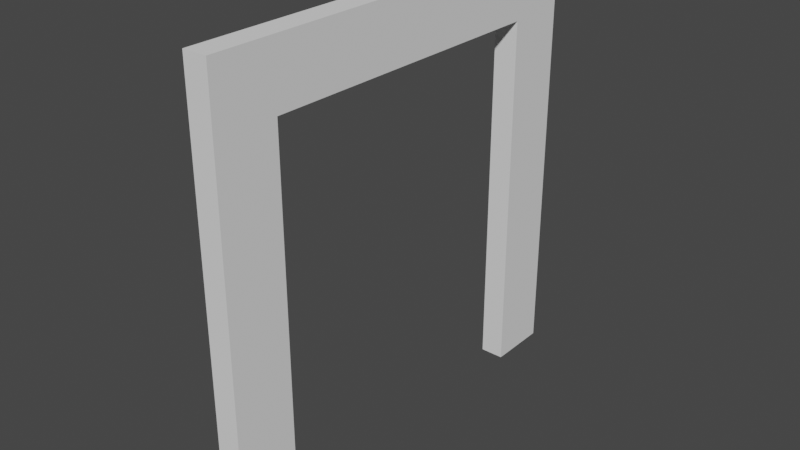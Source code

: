 # Source: liftoff_gate_dummy.blend  (saved by Blender 2.82.7; exported with 4.5.12 LTS)
import bpy
from mathutils import Matrix  # noqa: F401  (used for matrix-valued properties, if any)

bpy.ops.wm.read_factory_settings(use_empty=True)
scene = bpy.context.scene
scene.name = 'Scene'

# ---- collections
col_collection = bpy.data.collections.new('Collection'); scene.collection.children.link(col_collection)

# ---- world
world_world = bpy.data.worlds.new('World'); scene.world = world_world
world_world.use_nodes = True; world_world.node_tree.nodes.clear()
_N = world_world.node_tree.nodes; _L = world_world.node_tree.links
n0 = _N.new('ShaderNodeOutputWorld'); n0.name = 'World Output'; n0.location = (300, 300)
n1 = _N.new('ShaderNodeBackground'); n1.name = 'Background'; n1.location = (10, 300)
n1.inputs[0].default_value = (0.05088, 0.05088, 0.05088, 1.0)
_L.new(n1.outputs[0], n0.inputs[0])
n0.is_active_output = True
world_world.color = (0.05088, 0.05088, 0.05088)
world_world.use_sun_shadow = False
world_world.sun_shadow_jitter_overblur = 0.0

# ---- meshes
me_cube_001 = bpy.data.meshes.new('Cube.001')
me_cube_001.from_pydata([(-1.0, -1.0, -1.0), (-1.0, -1.0, 1.0), (-1.0, 1.0, -1.0), (-1.0, 1.0, 1.0), (1.0, -1.0, -1.0), (1.0, -1.0, 1.0), (1.0, 1.0, -1.0), (1.0, 1.0, 1.0), (1.0, -0.7131, -1.0), (-1.0, -0.7131, -1.0), (1.0, -0.7131, 0.7124), (-1.0, -0.7131, 0.7124), (1.0, 0.7131, 0.7124), (-1.0, 0.7131, 0.7124), (1.0, 0.7131, -1.0), (-1.0, 0.7131, -1.0)], [], [(0, 1, 3, 2, 15, 13, 11, 9), (2, 3, 7, 6), (6, 7, 5, 4, 8, 10, 12, 14), (4, 5, 1, 0), (2, 6, 14, 15), (7, 3, 1, 5), (12, 13, 15, 14), (10, 11, 13, 12), (11, 10, 8, 9), (9, 8, 4, 0)])
_uv = me_cube_001.uv_layers.new(name='UVMap')
_uv.uv.foreach_set('vector', [0.375, 0.0, 0.625, 0.0, 0.625, 0.25, 0.375, 0.25, 0.375, 0.2141, 0.5891, 0.2141, 0.5891, 0.03586, 0.375, 0.03586, 0.375, 0.25, 0.625, 0.25, 0.625, 0.5, 0.375, 0.5, 0.375, 0.5, 0.625, 0.5, 0.625, 0.75, 0.375, 0.75, 0.375, 0.7141, 0.5891, 0.7141, 0.5891, 0.5359, 0.375, 0.5359, 0.375, 0.75, 0.625, 0.75, 0.625, 1.0, 0.375, 1.0, 0.125, 0.5, 0.375, 0.5, 0.375, 0.5359, 0.125, 0.5359, 0.625, 0.5, 0.875, 0.5, 0.875, 0.75, 0.625, 0.75, 0.625, 0.4289, 0.625, 0.3211, 0.383, 0.3211, 0.383, 0.4289, 0.6961, 0.75, 0.8039, 0.75, 0.8039, 0.5, 0.6961, 0.5, 0.625, 0.9289, 0.625, 0.8211, 0.383, 0.8211, 0.383, 0.9289, 0.125, 0.7141, 0.375, 0.7141, 0.375, 0.75, 0.125, 0.75])
me_cube_001.use_remesh_fix_poles = True
me_cube_001.use_remesh_preserve_attributes = False
me_cube_001.use_mirror_vertex_groups = False
me_cube_001.update()

# ---- objects
ob_cube = bpy.data.objects.new('Cube', me_cube_001)

# ---- transforms, parenting, visibility, modifiers, constraints
ob_cube.location = (0.0, 0.0, 0.0)
ob_cube.scale = (0.04314, 0.7752, 0.7734)
ob_cube.lineart.crease_threshold = 0.0

# ---- collection membership
col_collection.objects.link(ob_cube)

# ---- scene / render settings (as saved in the file)
scene.frame_start = 1; scene.frame_end = 250; scene.frame_set(1)
scene.render.engine = 'BLENDER_EEVEE_NEXT'
scene.cycles.use_denoising = False
scene.cycles.samples = 128
scene.cycles.sampling_pattern = 'TABULATED_SOBOL'
scene.cycles.use_adaptive_sampling = False
scene.cycles.use_light_tree = False
scene.view_settings.view_transform = 'Filmic'
bpy.context.view_layer.update()

# ---- added for rendering (the .blend has no active camera and no usable light): camera, sun
cam_auto = bpy.data.cameras.new('AutoCamera')
cam_auto.lens = 50.0
cam_auto.sensor_width = 36.0
cam_auto.clip_end = 1000.0
ob_auto_camera = bpy.data.objects.new('AutoCamera', cam_auto)
scene.collection.objects.link(ob_auto_camera)
ob_auto_camera.location = (2.02796, -2.43356, 1.62237)
ob_auto_camera.rotation_euler = (1.09748, -7.21219e-08, 0.694738)
scene.camera = ob_auto_camera
light_auto_sun = bpy.data.lights.new('AutoSun', 'SUN')
light_auto_sun.energy = 3.0
light_auto_sun.angle = 0.0523599
ob_auto_sun = bpy.data.objects.new('AutoSun', light_auto_sun)
scene.collection.objects.link(ob_auto_sun)
ob_auto_sun.rotation_euler = (0.872665, 0.174533, 0.523599)
bpy.context.view_layer.update()
